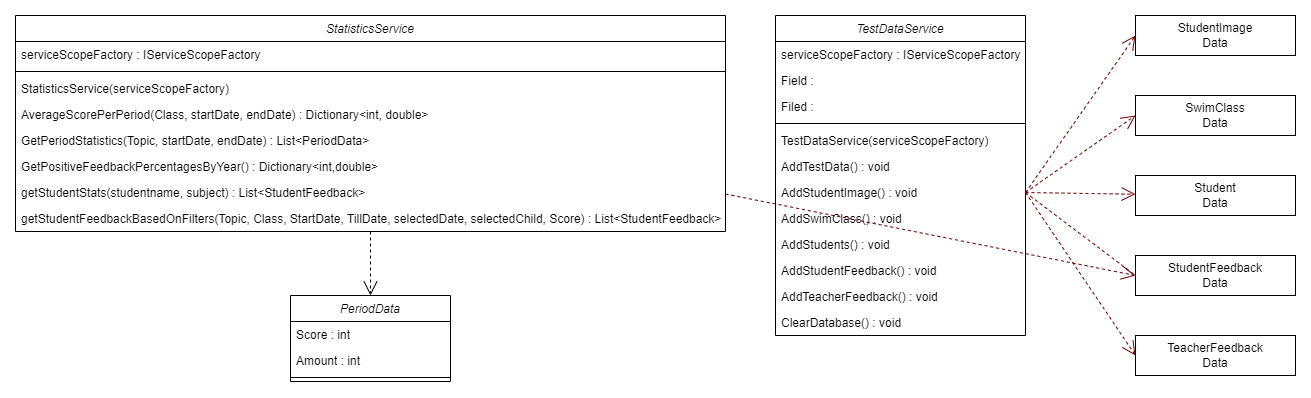

The diagram above was exported from draw.io. Its source (the exported page's mxGraphModel, read from the mxfile embedded in the PNG):
<mxGraphModel dx="2487" dy="2193" grid="1" gridSize="10" guides="1" tooltips="1" connect="1" arrows="1" fold="1" page="0" pageScale="1" pageWidth="827" pageHeight="1169" math="0" shadow="0">
  <root>
    <mxCell id="WIyWlLk6GJQsqaUBKTNV-0" />
    <mxCell id="WIyWlLk6GJQsqaUBKTNV-1" parent="WIyWlLk6GJQsqaUBKTNV-0" />
    <mxCell id="X-DzYqNd1Hr_8xvSPmw0-20" value="StatisticsService" style="swimlane;fontStyle=2;align=center;verticalAlign=top;childLayout=stackLayout;horizontal=1;startSize=26;horizontalStack=0;resizeParent=1;resizeLast=0;collapsible=1;marginBottom=0;rounded=0;shadow=0;strokeWidth=1;" parent="WIyWlLk6GJQsqaUBKTNV-1" vertex="1">
      <mxGeometry x="-520" y="-1200" width="710" height="216" as="geometry">
        <mxRectangle x="230" y="140" width="160" height="26" as="alternateBounds" />
      </mxGeometry>
    </mxCell>
    <mxCell id="X-DzYqNd1Hr_8xvSPmw0-21" value="serviceScopeFactory : IServiceScopeFactory" style="text;align=left;verticalAlign=top;spacingLeft=4;spacingRight=4;overflow=hidden;rotatable=0;points=[[0,0.5],[1,0.5]];portConstraint=eastwest;" parent="X-DzYqNd1Hr_8xvSPmw0-20" vertex="1">
      <mxGeometry y="26" width="710" height="26" as="geometry" />
    </mxCell>
    <mxCell id="X-DzYqNd1Hr_8xvSPmw0-24" value="" style="line;html=1;strokeWidth=1;align=left;verticalAlign=middle;spacingTop=-1;spacingLeft=3;spacingRight=3;rotatable=0;labelPosition=right;points=[];portConstraint=eastwest;" parent="X-DzYqNd1Hr_8xvSPmw0-20" vertex="1">
      <mxGeometry y="52" width="710" height="8" as="geometry" />
    </mxCell>
    <mxCell id="X-DzYqNd1Hr_8xvSPmw0-25" value="StatisticsService(serviceScopeFactory)" style="text;align=left;verticalAlign=top;spacingLeft=4;spacingRight=4;overflow=hidden;rotatable=0;points=[[0,0.5],[1,0.5]];portConstraint=eastwest;" parent="X-DzYqNd1Hr_8xvSPmw0-20" vertex="1">
      <mxGeometry y="60" width="710" height="26" as="geometry" />
    </mxCell>
    <mxCell id="X-DzYqNd1Hr_8xvSPmw0-26" value="AverageScorePerPeriod(Class, startDate, endDate) : Dictionary&lt;int, double&gt;" style="text;align=left;verticalAlign=top;spacingLeft=4;spacingRight=4;overflow=hidden;rotatable=0;points=[[0,0.5],[1,0.5]];portConstraint=eastwest;" parent="X-DzYqNd1Hr_8xvSPmw0-20" vertex="1">
      <mxGeometry y="86" width="710" height="26" as="geometry" />
    </mxCell>
    <mxCell id="X-DzYqNd1Hr_8xvSPmw0-27" value="GetPeriodStatistics(Topic, startDate, endDate) : List&lt;PeriodData&gt;" style="text;align=left;verticalAlign=top;spacingLeft=4;spacingRight=4;overflow=hidden;rotatable=0;points=[[0,0.5],[1,0.5]];portConstraint=eastwest;" parent="X-DzYqNd1Hr_8xvSPmw0-20" vertex="1">
      <mxGeometry y="112" width="710" height="26" as="geometry" />
    </mxCell>
    <mxCell id="X-DzYqNd1Hr_8xvSPmw0-28" value="GetPositiveFeedbackPercentagesByYear() : Dictionary&lt;int,double&gt;" style="text;align=left;verticalAlign=top;spacingLeft=4;spacingRight=4;overflow=hidden;rotatable=0;points=[[0,0.5],[1,0.5]];portConstraint=eastwest;" parent="X-DzYqNd1Hr_8xvSPmw0-20" vertex="1">
      <mxGeometry y="138" width="710" height="26" as="geometry" />
    </mxCell>
    <mxCell id="X-DzYqNd1Hr_8xvSPmw0-29" value="getStudentStats(studentname, subject) : List&lt;StudentFeedback&gt;" style="text;align=left;verticalAlign=top;spacingLeft=4;spacingRight=4;overflow=hidden;rotatable=0;points=[[0,0.5],[1,0.5]];portConstraint=eastwest;" parent="X-DzYqNd1Hr_8xvSPmw0-20" vertex="1">
      <mxGeometry y="164" width="710" height="26" as="geometry" />
    </mxCell>
    <mxCell id="X-DzYqNd1Hr_8xvSPmw0-30" value="getStudentFeedbackBasedOnFilters(Topic, Class, StartDate, TillDate, selectedDate, selectedChild, Score) : List&lt;StudentFeedback&gt;" style="text;align=left;verticalAlign=top;spacingLeft=4;spacingRight=4;overflow=hidden;rotatable=0;points=[[0,0.5],[1,0.5]];portConstraint=eastwest;" parent="X-DzYqNd1Hr_8xvSPmw0-20" vertex="1">
      <mxGeometry y="190" width="710" height="26" as="geometry" />
    </mxCell>
    <mxCell id="X-DzYqNd1Hr_8xvSPmw0-32" value="TestDataService" style="swimlane;fontStyle=2;align=center;verticalAlign=top;childLayout=stackLayout;horizontal=1;startSize=26;horizontalStack=0;resizeParent=1;resizeLast=0;collapsible=1;marginBottom=0;rounded=0;shadow=0;strokeWidth=1;" parent="WIyWlLk6GJQsqaUBKTNV-1" vertex="1">
      <mxGeometry x="240" y="-1200" width="250" height="320" as="geometry">
        <mxRectangle x="230" y="140" width="160" height="26" as="alternateBounds" />
      </mxGeometry>
    </mxCell>
    <mxCell id="X-DzYqNd1Hr_8xvSPmw0-33" value="serviceScopeFactory : IServiceScopeFactory" style="text;align=left;verticalAlign=top;spacingLeft=4;spacingRight=4;overflow=hidden;rotatable=0;points=[[0,0.5],[1,0.5]];portConstraint=eastwest;" parent="X-DzYqNd1Hr_8xvSPmw0-32" vertex="1">
      <mxGeometry y="26" width="250" height="26" as="geometry" />
    </mxCell>
    <mxCell id="X-DzYqNd1Hr_8xvSPmw0-34" value="Field : " style="text;align=left;verticalAlign=top;spacingLeft=4;spacingRight=4;overflow=hidden;rotatable=0;points=[[0,0.5],[1,0.5]];portConstraint=eastwest;rounded=0;shadow=0;html=0;" parent="X-DzYqNd1Hr_8xvSPmw0-32" vertex="1">
      <mxGeometry y="52" width="250" height="26" as="geometry" />
    </mxCell>
    <mxCell id="X-DzYqNd1Hr_8xvSPmw0-35" value="Filed : " style="text;align=left;verticalAlign=top;spacingLeft=4;spacingRight=4;overflow=hidden;rotatable=0;points=[[0,0.5],[1,0.5]];portConstraint=eastwest;rounded=0;shadow=0;html=0;" parent="X-DzYqNd1Hr_8xvSPmw0-32" vertex="1">
      <mxGeometry y="78" width="250" height="26" as="geometry" />
    </mxCell>
    <mxCell id="X-DzYqNd1Hr_8xvSPmw0-36" value="" style="line;html=1;strokeWidth=1;align=left;verticalAlign=middle;spacingTop=-1;spacingLeft=3;spacingRight=3;rotatable=0;labelPosition=right;points=[];portConstraint=eastwest;" parent="X-DzYqNd1Hr_8xvSPmw0-32" vertex="1">
      <mxGeometry y="104" width="250" height="8" as="geometry" />
    </mxCell>
    <mxCell id="X-DzYqNd1Hr_8xvSPmw0-37" value="TestDataService(serviceScopeFactory)" style="text;align=left;verticalAlign=top;spacingLeft=4;spacingRight=4;overflow=hidden;rotatable=0;points=[[0,0.5],[1,0.5]];portConstraint=eastwest;" parent="X-DzYqNd1Hr_8xvSPmw0-32" vertex="1">
      <mxGeometry y="112" width="250" height="26" as="geometry" />
    </mxCell>
    <mxCell id="X-DzYqNd1Hr_8xvSPmw0-38" value="AddTestData() : void" style="text;align=left;verticalAlign=top;spacingLeft=4;spacingRight=4;overflow=hidden;rotatable=0;points=[[0,0.5],[1,0.5]];portConstraint=eastwest;" parent="X-DzYqNd1Hr_8xvSPmw0-32" vertex="1">
      <mxGeometry y="138" width="250" height="26" as="geometry" />
    </mxCell>
    <mxCell id="X-DzYqNd1Hr_8xvSPmw0-39" value="AddStudentImage() : void" style="text;align=left;verticalAlign=top;spacingLeft=4;spacingRight=4;overflow=hidden;rotatable=0;points=[[0,0.5],[1,0.5]];portConstraint=eastwest;" parent="X-DzYqNd1Hr_8xvSPmw0-32" vertex="1">
      <mxGeometry y="164" width="250" height="26" as="geometry" />
    </mxCell>
    <mxCell id="X-DzYqNd1Hr_8xvSPmw0-40" value="AddSwimClass() : void" style="text;align=left;verticalAlign=top;spacingLeft=4;spacingRight=4;overflow=hidden;rotatable=0;points=[[0,0.5],[1,0.5]];portConstraint=eastwest;" parent="X-DzYqNd1Hr_8xvSPmw0-32" vertex="1">
      <mxGeometry y="190" width="250" height="26" as="geometry" />
    </mxCell>
    <mxCell id="X-DzYqNd1Hr_8xvSPmw0-41" value="AddStudents() : void" style="text;align=left;verticalAlign=top;spacingLeft=4;spacingRight=4;overflow=hidden;rotatable=0;points=[[0,0.5],[1,0.5]];portConstraint=eastwest;" parent="X-DzYqNd1Hr_8xvSPmw0-32" vertex="1">
      <mxGeometry y="216" width="250" height="26" as="geometry" />
    </mxCell>
    <mxCell id="X-DzYqNd1Hr_8xvSPmw0-42" value="AddStudentFeedback() : void" style="text;align=left;verticalAlign=top;spacingLeft=4;spacingRight=4;overflow=hidden;rotatable=0;points=[[0,0.5],[1,0.5]];portConstraint=eastwest;" parent="X-DzYqNd1Hr_8xvSPmw0-32" vertex="1">
      <mxGeometry y="242" width="250" height="26" as="geometry" />
    </mxCell>
    <mxCell id="X-DzYqNd1Hr_8xvSPmw0-43" value="AddTeacherFeedback() : void" style="text;align=left;verticalAlign=top;spacingLeft=4;spacingRight=4;overflow=hidden;rotatable=0;points=[[0,0.5],[1,0.5]];portConstraint=eastwest;" parent="X-DzYqNd1Hr_8xvSPmw0-32" vertex="1">
      <mxGeometry y="268" width="250" height="26" as="geometry" />
    </mxCell>
    <mxCell id="X-DzYqNd1Hr_8xvSPmw0-44" value="ClearDatabase() : void" style="text;align=left;verticalAlign=top;spacingLeft=4;spacingRight=4;overflow=hidden;rotatable=0;points=[[0,0.5],[1,0.5]];portConstraint=eastwest;" parent="X-DzYqNd1Hr_8xvSPmw0-32" vertex="1">
      <mxGeometry y="294" width="250" height="26" as="geometry" />
    </mxCell>
    <mxCell id="4m4X_fkq8BKj6mypwXGC-0" value="PeriodData" style="swimlane;fontStyle=2;align=center;verticalAlign=top;childLayout=stackLayout;horizontal=1;startSize=26;horizontalStack=0;resizeParent=1;resizeLast=0;collapsible=1;marginBottom=0;rounded=0;shadow=0;strokeWidth=1;" parent="WIyWlLk6GJQsqaUBKTNV-1" vertex="1">
      <mxGeometry x="-245" y="-920" width="160" height="86" as="geometry">
        <mxRectangle x="230" y="140" width="160" height="26" as="alternateBounds" />
      </mxGeometry>
    </mxCell>
    <mxCell id="4m4X_fkq8BKj6mypwXGC-1" value="Score : int" style="text;align=left;verticalAlign=top;spacingLeft=4;spacingRight=4;overflow=hidden;rotatable=0;points=[[0,0.5],[1,0.5]];portConstraint=eastwest;" parent="4m4X_fkq8BKj6mypwXGC-0" vertex="1">
      <mxGeometry y="26" width="160" height="26" as="geometry" />
    </mxCell>
    <mxCell id="4m4X_fkq8BKj6mypwXGC-2" value="Amount : int" style="text;align=left;verticalAlign=top;spacingLeft=4;spacingRight=4;overflow=hidden;rotatable=0;points=[[0,0.5],[1,0.5]];portConstraint=eastwest;rounded=0;shadow=0;html=0;" parent="4m4X_fkq8BKj6mypwXGC-0" vertex="1">
      <mxGeometry y="52" width="160" height="26" as="geometry" />
    </mxCell>
    <mxCell id="4m4X_fkq8BKj6mypwXGC-4" value="" style="line;html=1;strokeWidth=1;align=left;verticalAlign=middle;spacingTop=-1;spacingLeft=3;spacingRight=3;rotatable=0;labelPosition=right;points=[];portConstraint=eastwest;" parent="4m4X_fkq8BKj6mypwXGC-0" vertex="1">
      <mxGeometry y="78" width="160" height="8" as="geometry" />
    </mxCell>
    <mxCell id="9YzQZB4Vpv8OofzWqBRQ-0" value="Use" style="endArrow=open;endSize=12;dashed=1;html=1;rounded=0;edgeStyle=orthogonalEdgeStyle;fontColor=none;noLabel=1;" edge="1" parent="WIyWlLk6GJQsqaUBKTNV-1" source="X-DzYqNd1Hr_8xvSPmw0-20" target="4m4X_fkq8BKj6mypwXGC-0">
      <mxGeometry width="160" relative="1" as="geometry">
        <mxPoint x="-430" y="-900" as="sourcePoint" />
        <mxPoint x="-270" y="-900" as="targetPoint" />
      </mxGeometry>
    </mxCell>
    <mxCell id="9YzQZB4Vpv8OofzWqBRQ-8" value="TeacherFeedback&lt;br&gt;Data" style="rounded=0;whiteSpace=wrap;html=1;" vertex="1" parent="WIyWlLk6GJQsqaUBKTNV-1">
      <mxGeometry x="600" y="-880" width="160" height="40" as="geometry" />
    </mxCell>
    <mxCell id="9YzQZB4Vpv8OofzWqBRQ-9" value="StudentImage&lt;br&gt;Data" style="rounded=0;whiteSpace=wrap;html=1;" vertex="1" parent="WIyWlLk6GJQsqaUBKTNV-1">
      <mxGeometry x="600" y="-1200" width="160" height="40" as="geometry" />
    </mxCell>
    <mxCell id="9YzQZB4Vpv8OofzWqBRQ-10" value="SwimClass&lt;br&gt;Data" style="rounded=0;whiteSpace=wrap;html=1;" vertex="1" parent="WIyWlLk6GJQsqaUBKTNV-1">
      <mxGeometry x="600" y="-1120" width="160" height="40" as="geometry" />
    </mxCell>
    <mxCell id="9YzQZB4Vpv8OofzWqBRQ-11" value="Student&lt;br&gt;Data" style="rounded=0;whiteSpace=wrap;html=1;" vertex="1" parent="WIyWlLk6GJQsqaUBKTNV-1">
      <mxGeometry x="600" y="-1040" width="160" height="40" as="geometry" />
    </mxCell>
    <mxCell id="9YzQZB4Vpv8OofzWqBRQ-12" value="StudentFeedback&lt;br&gt;Data" style="rounded=0;whiteSpace=wrap;html=1;" vertex="1" parent="WIyWlLk6GJQsqaUBKTNV-1">
      <mxGeometry x="600" y="-960" width="160" height="40" as="geometry" />
    </mxCell>
    <mxCell id="9YzQZB4Vpv8OofzWqBRQ-13" value="Use" style="endArrow=open;endSize=12;dashed=1;html=1;rounded=0;fontColor=none;noLabel=1;endFill=0;fillColor=#a20025;strokeColor=#6F0000;exitX=1;exitY=0.5;exitDx=0;exitDy=0;entryX=0;entryY=0.5;entryDx=0;entryDy=0;" edge="1" parent="WIyWlLk6GJQsqaUBKTNV-1" source="X-DzYqNd1Hr_8xvSPmw0-39" target="9YzQZB4Vpv8OofzWqBRQ-8">
      <mxGeometry width="160" relative="1" as="geometry">
        <mxPoint x="409" y="-1250" as="sourcePoint" />
        <mxPoint x="390" y="-1330" as="targetPoint" />
      </mxGeometry>
    </mxCell>
    <mxCell id="9YzQZB4Vpv8OofzWqBRQ-14" value="Use" style="endArrow=open;endSize=12;dashed=1;html=1;rounded=0;fontColor=none;noLabel=1;endFill=0;fillColor=#a20025;strokeColor=#6F0000;exitX=1;exitY=0.5;exitDx=0;exitDy=0;entryX=0;entryY=0.5;entryDx=0;entryDy=0;" edge="1" parent="WIyWlLk6GJQsqaUBKTNV-1" source="X-DzYqNd1Hr_8xvSPmw0-39" target="9YzQZB4Vpv8OofzWqBRQ-9">
      <mxGeometry width="160" relative="1" as="geometry">
        <mxPoint x="419" y="-1240" as="sourcePoint" />
        <mxPoint x="400" y="-1320" as="targetPoint" />
      </mxGeometry>
    </mxCell>
    <mxCell id="9YzQZB4Vpv8OofzWqBRQ-15" value="Use" style="endArrow=none;endSize=12;dashed=1;html=1;rounded=0;fontColor=none;noLabel=1;endFill=0;fillColor=#a20025;strokeColor=#6F0000;exitX=1;exitY=0.5;exitDx=0;exitDy=0;entryX=0;entryY=0.5;entryDx=0;entryDy=0;" edge="1" parent="WIyWlLk6GJQsqaUBKTNV-1" source="X-DzYqNd1Hr_8xvSPmw0-39" target="9YzQZB4Vpv8OofzWqBRQ-12">
      <mxGeometry width="160" relative="1" as="geometry">
        <mxPoint x="419" y="-1240" as="sourcePoint" />
        <mxPoint x="400" y="-1320" as="targetPoint" />
      </mxGeometry>
    </mxCell>
    <mxCell id="9YzQZB4Vpv8OofzWqBRQ-16" value="Use" style="endArrow=open;endSize=12;dashed=1;html=1;rounded=0;fontColor=none;noLabel=1;endFill=0;fillColor=#a20025;strokeColor=#6F0000;exitX=1;exitY=0.5;exitDx=0;exitDy=0;" edge="1" parent="WIyWlLk6GJQsqaUBKTNV-1" source="X-DzYqNd1Hr_8xvSPmw0-39" target="9YzQZB4Vpv8OofzWqBRQ-11">
      <mxGeometry width="160" relative="1" as="geometry">
        <mxPoint x="429" y="-1230" as="sourcePoint" />
        <mxPoint x="410" y="-1310" as="targetPoint" />
      </mxGeometry>
    </mxCell>
    <mxCell id="9YzQZB4Vpv8OofzWqBRQ-17" value="Use" style="endArrow=open;endSize=12;dashed=1;html=1;rounded=0;fontColor=none;noLabel=1;endFill=0;fillColor=#a20025;strokeColor=#6F0000;exitX=1;exitY=0.5;exitDx=0;exitDy=0;entryX=0;entryY=0.5;entryDx=0;entryDy=0;" edge="1" parent="WIyWlLk6GJQsqaUBKTNV-1" source="X-DzYqNd1Hr_8xvSPmw0-39" target="9YzQZB4Vpv8OofzWqBRQ-10">
      <mxGeometry width="160" relative="1" as="geometry">
        <mxPoint x="439" y="-1220" as="sourcePoint" />
        <mxPoint x="420" y="-1300" as="targetPoint" />
      </mxGeometry>
    </mxCell>
    <mxCell id="9YzQZB4Vpv8OofzWqBRQ-18" value="Use" style="endArrow=open;endSize=12;dashed=1;html=1;rounded=0;fontColor=none;noLabel=1;endFill=0;fillColor=#a20025;strokeColor=#6F0000;entryX=0;entryY=0.5;entryDx=0;entryDy=0;" edge="1" parent="WIyWlLk6GJQsqaUBKTNV-1" source="X-DzYqNd1Hr_8xvSPmw0-20" target="9YzQZB4Vpv8OofzWqBRQ-12">
      <mxGeometry width="160" relative="1" as="geometry">
        <mxPoint x="500" y="-1013" as="sourcePoint" />
        <mxPoint x="570" y="-930" as="targetPoint" />
      </mxGeometry>
    </mxCell>
  </root>
</mxGraphModel>